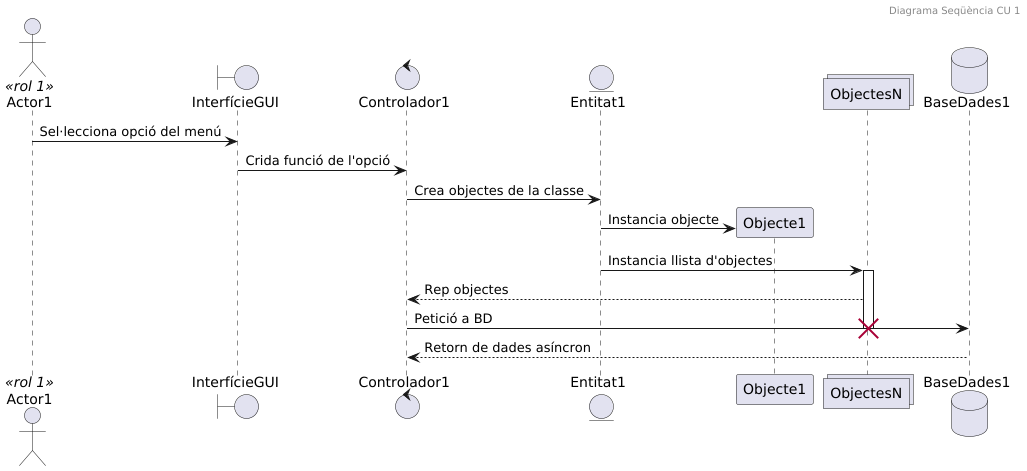

The diagram above was rendered by PlantUML. Its source (embedded in the PNG):
@startuml
header Diagrama Seqüència CU 1

actor Actor1 <<rol 1>>
boundary InterfícieGUI
control Controlador1
entity Entitat1

Actor1 -> InterfícieGUI : Sel·lecciona opció del menú
InterfícieGUI -> Controlador1 : Crida funció de l'opció
Controlador1 -> Entitat1 : Crea objectes de la classe
create participant Objecte1
Entitat1 -> Objecte1 : Instancia objecte
collections ObjectesN
database BaseDades1
Entitat1 -> ObjectesN : Instancia llista d'objectes
activate ObjectesN
ObjectesN --> Controlador1 : Rep objectes
Controlador1 -> BaseDades1 : Petició a BD
deactivate ObjectesN
' Elimina la MutableList de la RAM
destroy ObjectesN
BaseDades1 --> Controlador1 : Retorn de dades asíncron
@enduml